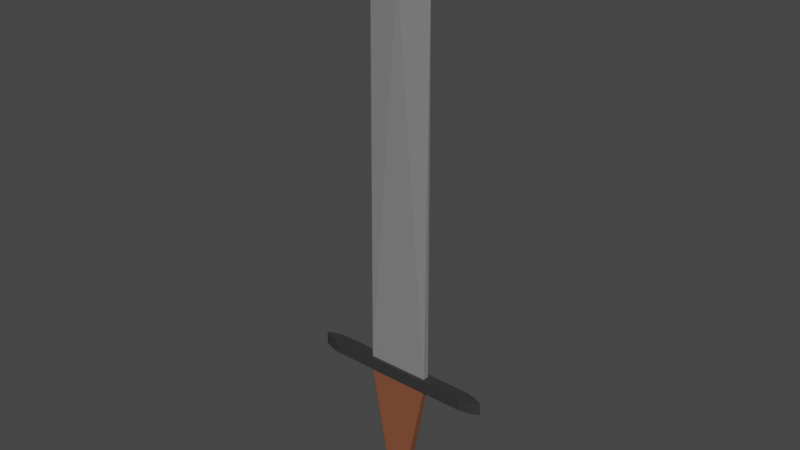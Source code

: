 # Source: IronSword.blend  (saved by Blender 2.81.16; exported with 4.5.12 LTS)
import bpy
from mathutils import Matrix  # noqa: F401  (used for matrix-valued properties, if any)

bpy.ops.wm.read_factory_settings(use_empty=True)
scene = bpy.context.scene
scene.name = 'Scene'

# ---- collections
col_collection = bpy.data.collections.new('Collection'); scene.collection.children.link(col_collection)

# ---- materials (node trees are filled in below, after node groups)
mat_knife = bpy.data.materials.new('Knife')
mat_knife.use_transparent_shadow = False
mat_handle = bpy.data.materials.new('Handle')
mat_handle.use_transparent_shadow = False
mat_bar = bpy.data.materials.new('Bar')
mat_bar.alpha_threshold = 0.0
mat_bar.use_transparent_shadow = False
mat_bar.line_color = (0.0, 0.0, 0.0, 1.0)

# ---- material node trees
mat_knife.use_nodes = True; mat_knife.node_tree.nodes.clear()
_N = mat_knife.node_tree.nodes; _L = mat_knife.node_tree.links
n0 = _N.new('ShaderNodeOutputMaterial'); n0.name = 'Material Output'; n0.location = (300, 300)
n1 = _N.new('ShaderNodeBsdfPrincipled'); n1.name = 'Principled BSDF'; n1.location = (10, 300)
n1.distribution = 'GGX'
n1.subsurface_method = 'BURLEY'
n1.inputs[0].default_value = (0.2266, 0.2266, 0.2266, 1.0)
n1.inputs[3].default_value = 1.45
n1.inputs[27].default_value = (0.0, 0.0, 0.0, 1.0)
n1.inputs[28].default_value = 1.0
_L.new(n1.outputs[0], n0.inputs[0])
n0.is_active_output = True
mat_handle.use_nodes = True; mat_handle.node_tree.nodes.clear()
_N = mat_handle.node_tree.nodes; _L = mat_handle.node_tree.links
n0 = _N.new('ShaderNodeOutputMaterial'); n0.name = 'Material Output'; n0.location = (300, 300)
n1 = _N.new('ShaderNodeBsdfPrincipled'); n1.name = 'Principled BSDF'; n1.location = (10, 300)
n1.distribution = 'GGX'
n1.subsurface_method = 'BURLEY'
n1.inputs[0].default_value = (0.233, 0.07693, 0.03732, 1.0)
n1.inputs[3].default_value = 1.45
n1.inputs[27].default_value = (0.0, 0.0, 0.0, 1.0)
n1.inputs[28].default_value = 1.0
_L.new(n1.outputs[0], n0.inputs[0])
n0.is_active_output = True
mat_bar.use_nodes = True; mat_bar.node_tree.nodes.clear()
_N = mat_bar.node_tree.nodes; _L = mat_bar.node_tree.links
n0 = _N.new('ShaderNodeOutputMaterial'); n0.name = 'Material Output'; n0.location = (300, 300)
n1 = _N.new('ShaderNodeBsdfPrincipled'); n1.name = 'Principled BSDF'; n1.location = (10, 300)
n1.distribution = 'GGX'
n1.subsurface_method = 'BURLEY'
n1.inputs[0].default_value = (0.03522, 0.03522, 0.03522, 1.0)
n1.inputs[2].default_value = 0.4
n1.inputs[3].default_value = 1.45
n1.inputs[27].default_value = (0.0, 0.0, 0.0, 1.0)
n1.inputs[28].default_value = 1.0
_L.new(n1.outputs[0], n0.inputs[0])
n0.is_active_output = True

# ---- world
world_world = bpy.data.worlds.new('World'); scene.world = world_world
world_world.use_nodes = True; world_world.node_tree.nodes.clear()
_N = world_world.node_tree.nodes; _L = world_world.node_tree.links
n0 = _N.new('ShaderNodeOutputWorld'); n0.name = 'World Output'; n0.location = (300, 300)
n1 = _N.new('ShaderNodeBackground'); n1.name = 'Background'; n1.location = (10, 300)
n1.inputs[0].default_value = (0.05088, 0.05088, 0.05088, 1.0)
_L.new(n1.outputs[0], n0.inputs[0])
n0.is_active_output = True
world_world.color = (0.05088, 0.05088, 0.05088)
world_world.use_sun_shadow = False
world_world.sun_shadow_jitter_overblur = 0.0

# ---- meshes
me_cube_002 = bpy.data.meshes.new('Cube.002')
me_cube_002.from_pydata([(0.015, -0.0075, -0.2), (0.05, -0.005, -7.451e-09), (0.14, -0.005, -0.02), (0.14, -0.005, -7.451e-09), (0.05, -0.005, -0.02), (0.05, -0.02, -0.218), (0.0475, -0.017, -0.219), (0.05, -0.01, -7.451e-09), (0.12, -0.01, -7.451e-09), (0.05, -0.01, -0.02), (0.12, -0.01, -0.02), (0.14, -0.005, -0.01), (0.05, -0.01, -0.01), (0.12, -0.01, -0.01), (0.0, -0.0075, -0.2), (-0.015, -0.0075, -0.2), (-0.05, -0.005, -7.451e-09), (-0.14, -0.005, -0.02), (-0.14, -0.005, -7.451e-09), (-0.05, -0.005, -0.02), (0.0, -0.005, -7.451e-09), (0.0, -0.005, 0.6), (0.0, -0.005, -0.02), (0.0, -0.02, -0.218), (-0.05, -0.02, -0.218), (0.0, -0.017, -0.219), (-0.0475, -0.017, -0.219), (0.0, -0.01, -7.451e-09), (-0.05, -0.01, -7.451e-09), (-0.12, -0.01, -7.451e-09), (0.0, -0.01, -0.02), (-0.05, -0.01, -0.02), (-0.12, -0.01, -0.02), (-0.14, -0.005, -0.01), (-0.05, -0.01, -0.01), (-0.12, -0.01, -0.01), (0.0, -0.01, -0.01), (0.015, 0.0075, -0.2), (0.05, 0.005, -7.451e-09), (0.05, 0.0, 0.6), (0.14, 0.005, -0.02), (0.14, 0.005, -7.451e-09), (0.05, 0.005, -0.02), (0.05, 0.02, -0.218), (0.0475, 0.017, -0.219), (0.05, 0.0, -7.451e-09), (0.05, 0.0, 0.6), (0.015, 0.0, -0.2), (0.05, 0.0, -0.02), (0.15, 0.0, -0.02), (0.15, 0.0, -7.451e-09), (0.05, 0.0, -0.218), (0.0475, 0.0, -0.219), (0.05, 0.01, -7.451e-09), (0.12, 0.01, -7.451e-09), (0.05, 0.01, -0.02), (0.12, 0.01, -0.02), (0.14, 0.005, -0.01), (0.15, 0.0, -0.01), (0.05, 0.01, -0.01), (0.12, 0.01, -0.01), (0.0, 0.0075, -0.2), (-0.015, 0.0075, -0.2), (-0.05, 0.005, -7.451e-09), (-0.05, 0.0, 0.6), (-0.14, 0.005, -0.02), (0.0, 0.0, 0.7), (-0.14, 0.005, -7.451e-09), (-0.05, 0.005, -0.02), (0.0, 0.005, -7.451e-09), (0.0, 0.005, 0.6), (0.0, 0.0, 0.7), (0.0, 0.005, -0.02), (0.0, 0.02, -0.218), (-0.05, 0.02, -0.218), (0.0, 0.017, -0.219), (-0.0475, 0.017, -0.219), (0.0, 0.0, -0.218), (-0.05, 0.0, -7.451e-09), (-0.05, 0.0, 0.6), (0.0, 0.0, 0.7), (0.0, 0.0, -0.2), (-0.015, 0.0, -0.2), (-0.05, 0.0, -0.02), (-0.15, 0.0, -0.02), (0.0, 0.0, -0.02), (-0.15, 0.0, -7.451e-09), (-0.05, 0.0, -0.218), (0.0, 0.0, -0.219), (-0.0475, 0.0, -0.219), (0.0, 0.01, -7.451e-09), (-0.05, 0.01, -7.451e-09), (-0.12, 0.01, -7.451e-09), (0.0, 0.01, -0.02), (-0.05, 0.01, -0.02), (-0.12, 0.01, -0.02), (-0.14, 0.005, -0.01), (-0.15, 0.0, -0.01), (-0.05, 0.01, -0.01), (-0.12, 0.01, -0.01), (0.0, 0.01, -0.01), (0.038, -0.0136, -0.22), (0.0, -0.0136, -0.22), (-0.038, -0.0136, -0.22), (0.038, 0.0136, -0.22), (0.038, 0.0, -0.22), (0.0, 0.0136, -0.22), (-0.038, 0.0136, -0.22), (0.0, 0.0, -0.22), (-0.038, 0.0, -0.22)], [], [(45, 46, 39, 1), (47, 0, 5, 51), (48, 4, 0, 47), (21, 39, 66, 71), (4, 22, 14, 0), (0, 14, 23, 5), (4, 2, 10, 9), (45, 1, 3, 50), (1, 20, 27, 7), (1, 39, 21, 20), (58, 11, 2, 49), (52, 6, 101, 105), (5, 23, 25, 6), (51, 5, 6, 52), (4, 48, 49, 2), (12, 9, 10, 13), (12, 36, 30, 9), (3, 1, 7, 8), (11, 3, 8, 13), (22, 4, 9, 30), (2, 11, 13, 10), (7, 27, 36, 12), (7, 12, 13, 8), (50, 3, 11, 58), (78, 16, 64, 79), (82, 87, 24, 15), (83, 82, 15, 19), (21, 71, 66, 64), (19, 15, 14, 22), (15, 24, 23, 14), (19, 31, 32, 17), (78, 86, 18, 16), (16, 28, 27, 20), (16, 20, 21, 64), (97, 84, 17, 33), (76, 75, 106, 107), (24, 26, 25, 23), (87, 89, 26, 24), (23, 25, 88, 77), (19, 17, 84, 83), (22, 14, 81, 85), (14, 23, 77, 81), (34, 35, 32, 31), (34, 31, 30, 36), (18, 29, 28, 16), (33, 35, 29, 18), (22, 30, 31, 19), (17, 32, 35, 33), (28, 34, 36, 27), (28, 29, 35, 34), (86, 97, 33, 18), (45, 38, 39, 46), (47, 51, 43, 37), (48, 47, 37, 42), (70, 71, 66, 39), (42, 37, 61, 72), (37, 43, 73, 61), (42, 55, 56, 40), (45, 50, 41, 38), (38, 53, 90, 69), (38, 69, 70, 39), (58, 49, 40, 57), (25, 26, 103, 102), (43, 44, 75, 73), (51, 52, 44, 43), (42, 40, 49, 48), (39, 66, 80, 46), (59, 60, 56, 55), (59, 55, 93, 100), (41, 54, 53, 38), (57, 60, 54, 41), (72, 93, 55, 42), (40, 56, 60, 57), (53, 59, 100, 90), (53, 54, 60, 59), (50, 58, 57, 41), (78, 79, 64, 63), (82, 62, 74, 87), (83, 68, 62, 82), (70, 64, 66, 71), (68, 72, 61, 62), (62, 61, 73, 74), (68, 65, 95, 94), (78, 63, 67, 86), (63, 69, 90, 91), (63, 64, 70, 69), (97, 96, 65, 84), (44, 52, 105, 104), (74, 73, 75, 76), (87, 74, 76, 89), (73, 77, 88, 75), (68, 83, 84, 65), (72, 85, 81, 61), (64, 79, 80, 66), (61, 81, 77, 73), (98, 94, 95, 99), (98, 100, 93, 94), (67, 63, 91, 92), (96, 67, 92, 99), (72, 68, 94, 93), (65, 96, 99, 95), (91, 90, 100, 98), (91, 98, 99, 92), (86, 67, 96, 97), (108, 105, 101, 102), (108, 102, 103, 109), (108, 106, 104, 105), (108, 109, 107, 106), (75, 44, 104, 106), (6, 25, 102, 101), (26, 89, 109, 103), (89, 76, 107, 109)])
me_cube_002.polygons.foreach_set('material_index', [0, 2, 1, 0, 1, 2, 2, 2, 2, 0, 2, 2, 2, 2, 2, 2, 2, 2, 2, 2, 2, 2, 2, 2, 0, 2, 1, 0, 1, 2, 2, 2, 2, 0, 2, 2, 2, 2, 2, 2, 1, 2, 2, 2, 2, 2, 2, 2, 2, 2, 2, 0, 2, 1, 0, 1, 2, 2, 2, 2, 0, 2, 2, 2, 2, 2, 0, 2, 2, 2, 2, 2, 2, 2, 2, 2, 0, 2, 1, 0, 1, 2, 2, 2, 2, 0, 2, 2, 2, 2, 2, 2, 1, 0, 2, 2, 2, 2, 2, 2, 2, 2, 2, 2, 2, 2, 2, 2, 2, 2, 2, 2])
_uv = me_cube_002.uv_layers.new(name='UVMap')
_uv.uv.foreach_set('vector', [0.9341, 0.01253, 0.9448, 0.844, 0.9448, 0.844, 0.9234, 0.01259, 0.6603, 0.4555, 0.6603, 0.4451, 0.7349, 0.4278, 0.7349, 0.4555, 0.9835, 0.2645, 0.9942, 0.2645, 0.9995, 0.5158, 0.9835, 0.5158, 0.3296, 0.1533, 0.2229, 0.1533, 0.3296, 0.01456, 0.3296, 0.01456, 0.4426, 0.2871, 0.5493, 0.2871, 0.5493, 0.5368, 0.5173, 0.5368, 0.5173, 0.5368, 0.5493, 0.5368, 0.5493, 0.5618, 0.4426, 0.5618, 0.8678, 0.1449, 0.8678, 0.02011, 0.8785, 0.04785, 0.8785, 0.1449, 0.9011, 0.1449, 0.8905, 0.1449, 0.8905, 0.02011, 0.9011, 0.006241, 0.8905, 0.1449, 0.8905, 0.2143, 0.8798, 0.2143, 0.8798, 0.1449, 0.2229, 0.9854, 0.2229, 0.1533, 0.3296, 0.1533, 0.3296, 0.9854, 0.769, 0.4223, 0.7691, 0.4085, 0.7904, 0.4085, 0.7904, 0.4223, 0.7031, 0.2896, 0.7394, 0.2896, 0.7321, 0.3028, 0.7031, 0.3028, 0.7458, 0.2862, 0.7458, 0.3555, 0.7394, 0.3555, 0.7394, 0.2896, 0.7031, 0.2862, 0.7458, 0.2862, 0.7394, 0.2896, 0.7031, 0.2896, 0.8678, 0.1449, 0.8572, 0.1449, 0.8572, 0.006241, 0.8678, 0.02011, 0.7692, 0.2836, 0.7905, 0.2836, 0.7905, 0.3807, 0.7692, 0.3807, 0.7692, 0.2836, 0.7692, 0.2143, 0.7905, 0.2143, 0.7905, 0.2836, 0.8905, 0.02011, 0.8905, 0.1449, 0.8798, 0.1449, 0.8798, 0.04785, 0.7691, 0.4085, 0.7478, 0.4085, 0.7478, 0.3807, 0.7692, 0.3807, 0.8678, 0.2143, 0.8678, 0.1449, 0.8785, 0.1449, 0.8785, 0.2143, 0.7904, 0.4085, 0.7691, 0.4085, 0.7692, 0.3807, 0.7905, 0.3807, 0.7478, 0.2836, 0.7478, 0.2143, 0.7692, 0.2143, 0.7692, 0.2836, 0.7478, 0.2836, 0.7692, 0.2836, 0.7692, 0.3807, 0.7478, 0.3807, 0.7477, 0.4223, 0.7478, 0.4085, 0.7691, 0.4085, 0.769, 0.4223, 0.9561, 0.8407, 0.9454, 0.8407, 0.9561, 0.01242, 0.9561, 0.01242, 0.7482, 0.4571, 0.8228, 0.4571, 0.8228, 0.4849, 0.7482, 0.4675, 0.9835, 0.003797, 0.9835, 0.2569, 0.9675, 0.2569, 0.9729, 0.003797, 0.3296, 0.1533, 0.3296, 0.01456, 0.3296, 0.01456, 0.4362, 0.1533, 0.656, 0.2871, 0.5813, 0.5368, 0.5493, 0.5368, 0.5493, 0.2871, 0.5813, 0.5368, 0.656, 0.5618, 0.5493, 0.5618, 0.5493, 0.5368, 0.8678, 0.2836, 0.8785, 0.2836, 0.8785, 0.3807, 0.8678, 0.4085, 0.9011, 0.2836, 0.9011, 0.4223, 0.8905, 0.4085, 0.8905, 0.2836, 0.8905, 0.2836, 0.8798, 0.2836, 0.8798, 0.2143, 0.8905, 0.2143, 0.4362, 0.9854, 0.3296, 0.9854, 0.3296, 0.1533, 0.4362, 0.1533, 0.769, 0.006241, 0.7904, 0.006241, 0.7904, 0.02011, 0.7691, 0.02011, 0.6668, 0.4214, 0.6668, 0.3555, 0.6741, 0.3555, 0.6741, 0.4082, 0.7458, 0.4248, 0.7394, 0.4214, 0.7394, 0.3555, 0.7458, 0.3555, 0.7031, 0.4248, 0.7031, 0.4214, 0.7394, 0.4214, 0.7458, 0.4248, 0.6604, 0.005523, 0.6668, 0.004137, 0.7031, 0.004137, 0.7031, 0.005523, 0.8678, 0.2836, 0.8678, 0.4085, 0.8572, 0.4223, 0.8572, 0.2836, 0.6924, 0.2799, 0.6871, 0.03047, 0.7031, 0.03047, 0.7031, 0.2799, 0.6871, 0.03047, 0.6604, 0.005523, 0.7031, 0.005523, 0.7031, 0.03047, 0.7692, 0.1449, 0.7692, 0.04785, 0.7905, 0.04785, 0.7905, 0.1449, 0.7692, 0.1449, 0.7905, 0.1449, 0.7905, 0.2143, 0.7692, 0.2143, 0.8905, 0.4085, 0.8798, 0.3807, 0.8798, 0.2836, 0.8905, 0.2836, 0.7691, 0.02011, 0.7692, 0.04785, 0.7478, 0.04785, 0.7478, 0.02011, 0.8678, 0.2143, 0.8785, 0.2143, 0.8785, 0.2836, 0.8678, 0.2836, 0.7904, 0.02011, 0.7905, 0.04785, 0.7692, 0.04785, 0.7691, 0.02011, 0.7478, 0.1449, 0.7692, 0.1449, 0.7692, 0.2143, 0.7478, 0.2143, 0.7478, 0.1449, 0.7478, 0.04785, 0.7692, 0.04785, 0.7692, 0.1449, 0.7477, 0.006241, 0.769, 0.006241, 0.7691, 0.02011, 0.7478, 0.02011, 0.9341, 0.01253, 0.9447, 0.01247, 0.9448, 0.844, 0.9448, 0.844, 0.6603, 0.4555, 0.7349, 0.4555, 0.7349, 0.4832, 0.6603, 0.4659, 0.9835, 0.2645, 0.9835, 0.5158, 0.9675, 0.5158, 0.9729, 0.2645, 0.1099, 0.1533, 0.1099, 0.01456, 0.1099, 0.01456, 0.2165, 0.1533, 0.656, 0.004121, 0.5813, 0.2538, 0.5493, 0.2538, 0.5493, 0.004121, 0.5813, 0.2538, 0.656, 0.2789, 0.5493, 0.2789, 0.5493, 0.2538, 0.8465, 0.1449, 0.8359, 0.1449, 0.8359, 0.04785, 0.8465, 0.02011, 0.9011, 0.1449, 0.9011, 0.006241, 0.9118, 0.02011, 0.9118, 0.1449, 0.9118, 0.1449, 0.9225, 0.1449, 0.9225, 0.2143, 0.9118, 0.2143, 0.2165, 0.9854, 0.1099, 0.9854, 0.1099, 0.1533, 0.2165, 0.1533, 0.8132, 0.4223, 0.7919, 0.4223, 0.7918, 0.4085, 0.8132, 0.4085, 0.7394, 0.3555, 0.7394, 0.4214, 0.7321, 0.4082, 0.7321, 0.3555, 0.6604, 0.2862, 0.6668, 0.2896, 0.6668, 0.3555, 0.6604, 0.3555, 0.7031, 0.2862, 0.7031, 0.2896, 0.6668, 0.2896, 0.6604, 0.2862, 0.8465, 0.1449, 0.8465, 0.02011, 0.8572, 0.006241, 0.8572, 0.1449, 0.0, 0.0, 0.0, 0.0, 0.0, 0.0, 0.0, 0.0, 0.8131, 0.2836, 0.8131, 0.3807, 0.7918, 0.3807, 0.7918, 0.2836, 0.8131, 0.2836, 0.7918, 0.2836, 0.7918, 0.2143, 0.8131, 0.2143, 0.9118, 0.02011, 0.9225, 0.04785, 0.9225, 0.1449, 0.9118, 0.1449, 0.8132, 0.4085, 0.8131, 0.3807, 0.8344, 0.3807, 0.8345, 0.4085, 0.8465, 0.2143, 0.8359, 0.2143, 0.8359, 0.1449, 0.8465, 0.1449, 0.7918, 0.4085, 0.7918, 0.3807, 0.8131, 0.3807, 0.8132, 0.4085, 0.8344, 0.2836, 0.8131, 0.2836, 0.8131, 0.2143, 0.8344, 0.2143, 0.8344, 0.2836, 0.8344, 0.3807, 0.8131, 0.3807, 0.8131, 0.2836, 0.8346, 0.4223, 0.8132, 0.4223, 0.8132, 0.4085, 0.8345, 0.4085, 0.9561, 0.8407, 0.9561, 0.01242, 0.9561, 0.01242, 0.9667, 0.8407, 0.7482, 0.4571, 0.7482, 0.4467, 0.8228, 0.4294, 0.8228, 0.4571, 0.9835, 0.003797, 0.9942, 0.003797, 0.9995, 0.2569, 0.9835, 0.2569, 0.1099, 0.1533, 0.0032, 0.1533, 0.1099, 0.01456, 0.1099, 0.01456, 0.4426, 0.004121, 0.5493, 0.004121, 0.5493, 0.2538, 0.5173, 0.2538, 0.5173, 0.2538, 0.5493, 0.2538, 0.5493, 0.2789, 0.4426, 0.2789, 0.8465, 0.2836, 0.8465, 0.4085, 0.8359, 0.3807, 0.8359, 0.2836, 0.9011, 0.2836, 0.9118, 0.2836, 0.9118, 0.4085, 0.9011, 0.4223, 0.9118, 0.2836, 0.9118, 0.2143, 0.9225, 0.2143, 0.9225, 0.2836, 0.0032, 0.9854, 0.0032, 0.1533, 0.1099, 0.1533, 0.1099, 0.9854, 0.8132, 0.006241, 0.8132, 0.02011, 0.7918, 0.02011, 0.7919, 0.006241, 0.6668, 0.2896, 0.7031, 0.2896, 0.7031, 0.3028, 0.6741, 0.3028, 0.6604, 0.4248, 0.6604, 0.3555, 0.6668, 0.3555, 0.6668, 0.4214, 0.7031, 0.4248, 0.6604, 0.4248, 0.6668, 0.4214, 0.7031, 0.4214, 0.7458, 0.005523, 0.7031, 0.005523, 0.7031, 0.004137, 0.7394, 0.004137, 0.8465, 0.2836, 0.8572, 0.2836, 0.8572, 0.4223, 0.8465, 0.4085, 0.7138, 0.2799, 0.7031, 0.2799, 0.7031, 0.03047, 0.7191, 0.03047, 0.0, 0.0, 0.0, 0.0, 0.0, 0.0, 0.0, 0.0, 0.7191, 0.03047, 0.7031, 0.03047, 0.7031, 0.005523, 0.7458, 0.005523, 0.8131, 0.1449, 0.7918, 0.1449, 0.7918, 0.04785, 0.8131, 0.04785, 0.8131, 0.1449, 0.8131, 0.2143, 0.7918, 0.2143, 0.7918, 0.1449, 0.9118, 0.4085, 0.9118, 0.2836, 0.9225, 0.2836, 0.9225, 0.3807, 0.8132, 0.02011, 0.8345, 0.02011, 0.8344, 0.04785, 0.8131, 0.04785, 0.8465, 0.2143, 0.8465, 0.2836, 0.8359, 0.2836, 0.8359, 0.2143, 0.7918, 0.02011, 0.8132, 0.02011, 0.8131, 0.04785, 0.7918, 0.04785, 0.8344, 0.1449, 0.8344, 0.2143, 0.8131, 0.2143, 0.8131, 0.1449, 0.8344, 0.1449, 0.8131, 0.1449, 0.8131, 0.04785, 0.8344, 0.04785, 0.8346, 0.006241, 0.8345, 0.02011, 0.8132, 0.02011, 0.8132, 0.006241, 0.7031, 0.3555, 0.7031, 0.3028, 0.7321, 0.3028, 0.7321, 0.3555, 0.7031, 0.3555, 0.7321, 0.3555, 0.7321, 0.4082, 0.7031, 0.4082, 0.7031, 0.3555, 0.6741, 0.3555, 0.6741, 0.3028, 0.7031, 0.3028, 0.7031, 0.3555, 0.7031, 0.4082, 0.6741, 0.4082, 0.6741, 0.3555, 0.6668, 0.3555, 0.6668, 0.2896, 0.6741, 0.3028, 0.6741, 0.3555, 0.7394, 0.2896, 0.7394, 0.3555, 0.7321, 0.3555, 0.7321, 0.3028, 0.7394, 0.4214, 0.7031, 0.4214, 0.7031, 0.4082, 0.7321, 0.4082, 0.7031, 0.4214, 0.6668, 0.4214, 0.6741, 0.4082, 0.7031, 0.4082])
me_cube_002.materials.append(mat_knife)
me_cube_002.materials.append(mat_handle)
me_cube_002.materials.append(mat_bar)
me_cube_002.use_remesh_fix_poles = True
me_cube_002.use_remesh_preserve_attributes = False
me_cube_002.use_mirror_vertex_groups = False
me_cube_002.update()

# ---- objects
ob_ironsword_lod0 = bpy.data.objects.new('IronSword_LOD0', me_cube_002)

# ---- transforms, parenting, visibility, modifiers, constraints
ob_ironsword_lod0.location = (0.0, 0.0, 0.0)
ob_ironsword_lod0.lineart.crease_threshold = 0.0

# ---- collection membership
col_collection.objects.link(ob_ironsword_lod0)

# ---- scene / render settings (as saved in the file)
scene.frame_start = 1; scene.frame_end = 250; scene.frame_set(1)
scene.render.engine = 'BLENDER_EEVEE_NEXT'
scene.cycles.use_denoising = False
scene.cycles.samples = 128
scene.cycles.sampling_pattern = 'TABULATED_SOBOL'
scene.cycles.use_adaptive_sampling = False
scene.cycles.use_light_tree = False
scene.view_settings.view_transform = 'Filmic'
bpy.context.view_layer.update()

# ---- added for rendering (the .blend has no active camera and no usable light): camera, sun
cam_auto = bpy.data.cameras.new('AutoCamera')
cam_auto.lens = 50.0
cam_auto.sensor_width = 36.0
cam_auto.clip_end = 1000.0
ob_auto_camera = bpy.data.objects.new('AutoCamera', cam_auto)
scene.collection.objects.link(ob_auto_camera)
ob_auto_camera.location = (0.896084, -1.0753, 0.956867)
ob_auto_camera.rotation_euler = (1.09748, -7.21219e-08, 0.694738)
scene.camera = ob_auto_camera
light_auto_sun = bpy.data.lights.new('AutoSun', 'SUN')
light_auto_sun.energy = 3.0
light_auto_sun.angle = 0.0523599
ob_auto_sun = bpy.data.objects.new('AutoSun', light_auto_sun)
scene.collection.objects.link(ob_auto_sun)
ob_auto_sun.rotation_euler = (0.872665, 0.174533, 0.523599)
bpy.context.view_layer.update()
